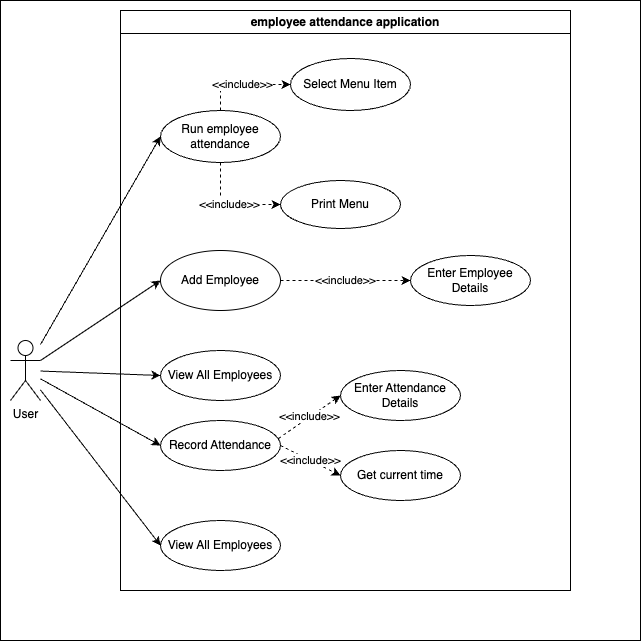

The diagram above was exported from draw.io. Its source (the exported page's mxGraphModel, read from the mxfile embedded in the PNG):
<mxGraphModel dx="1434" dy="721" grid="1" gridSize="10" guides="1" tooltips="1" connect="1" arrows="1" fold="1" page="1" pageScale="1" pageWidth="850" pageHeight="1100" math="0" shadow="0">
  <root>
    <mxCell id="0" />
    <mxCell id="1" parent="0" />
    <mxCell id="aUwnTRrbUN0pHSzdiqxE-35" value="" style="whiteSpace=wrap;html=1;aspect=fixed;" vertex="1" parent="1">
      <mxGeometry x="60" y="100" width="640" height="640" as="geometry" />
    </mxCell>
    <mxCell id="aUwnTRrbUN0pHSzdiqxE-1" value="User" style="shape=umlActor;verticalLabelPosition=bottom;verticalAlign=top;html=1;outlineConnect=0;" vertex="1" parent="1">
      <mxGeometry x="70" y="440" width="30" height="60" as="geometry" />
    </mxCell>
    <mxCell id="aUwnTRrbUN0pHSzdiqxE-3" value="employee attendance application" style="swimlane;whiteSpace=wrap;html=1;" vertex="1" parent="1">
      <mxGeometry x="180" y="110" width="450" height="580" as="geometry" />
    </mxCell>
    <mxCell id="aUwnTRrbUN0pHSzdiqxE-11" value="&amp;lt;&amp;lt;include&amp;gt;&amp;gt;" style="edgeStyle=orthogonalEdgeStyle;rounded=0;orthogonalLoop=1;jettySize=auto;html=1;exitX=0.5;exitY=0;exitDx=0;exitDy=0;entryX=0;entryY=0.5;entryDx=0;entryDy=0;dashed=1;" edge="1" parent="aUwnTRrbUN0pHSzdiqxE-3" source="aUwnTRrbUN0pHSzdiqxE-4" target="aUwnTRrbUN0pHSzdiqxE-6">
      <mxGeometry relative="1" as="geometry" />
    </mxCell>
    <mxCell id="aUwnTRrbUN0pHSzdiqxE-12" value="&amp;lt;&amp;lt;include&amp;gt;&amp;gt;" style="edgeStyle=orthogonalEdgeStyle;rounded=0;orthogonalLoop=1;jettySize=auto;html=1;exitX=0.5;exitY=1;exitDx=0;exitDy=0;entryX=0;entryY=0.5;entryDx=0;entryDy=0;dashed=1;" edge="1" parent="aUwnTRrbUN0pHSzdiqxE-3" source="aUwnTRrbUN0pHSzdiqxE-4" target="aUwnTRrbUN0pHSzdiqxE-5">
      <mxGeometry relative="1" as="geometry" />
    </mxCell>
    <mxCell id="aUwnTRrbUN0pHSzdiqxE-4" value="Run&amp;nbsp;employee attendance" style="ellipse;whiteSpace=wrap;html=1;" vertex="1" parent="aUwnTRrbUN0pHSzdiqxE-3">
      <mxGeometry x="40" y="100" width="120" height="52" as="geometry" />
    </mxCell>
    <mxCell id="aUwnTRrbUN0pHSzdiqxE-5" value="Print Menu" style="ellipse;whiteSpace=wrap;html=1;" vertex="1" parent="aUwnTRrbUN0pHSzdiqxE-3">
      <mxGeometry x="160" y="170" width="120" height="48" as="geometry" />
    </mxCell>
    <mxCell id="aUwnTRrbUN0pHSzdiqxE-6" value="Select Menu Item" style="ellipse;whiteSpace=wrap;html=1;" vertex="1" parent="aUwnTRrbUN0pHSzdiqxE-3">
      <mxGeometry x="170" y="48" width="120" height="52" as="geometry" />
    </mxCell>
    <mxCell id="aUwnTRrbUN0pHSzdiqxE-14" value="Add Employee" style="ellipse;whiteSpace=wrap;html=1;" vertex="1" parent="aUwnTRrbUN0pHSzdiqxE-3">
      <mxGeometry x="40" y="240" width="120" height="60" as="geometry" />
    </mxCell>
    <mxCell id="aUwnTRrbUN0pHSzdiqxE-17" value="Enter Employee Details" style="ellipse;whiteSpace=wrap;html=1;" vertex="1" parent="aUwnTRrbUN0pHSzdiqxE-3">
      <mxGeometry x="290" y="245" width="120" height="50" as="geometry" />
    </mxCell>
    <mxCell id="aUwnTRrbUN0pHSzdiqxE-18" value="&amp;lt;&amp;lt;include&amp;gt;&amp;gt;" style="endArrow=classic;html=1;rounded=0;exitX=1;exitY=0.5;exitDx=0;exitDy=0;entryX=0;entryY=0.5;entryDx=0;entryDy=0;dashed=1;" edge="1" parent="aUwnTRrbUN0pHSzdiqxE-3" source="aUwnTRrbUN0pHSzdiqxE-14" target="aUwnTRrbUN0pHSzdiqxE-17">
      <mxGeometry width="50" height="50" relative="1" as="geometry">
        <mxPoint x="150" y="440" as="sourcePoint" />
        <mxPoint x="200" y="390" as="targetPoint" />
      </mxGeometry>
    </mxCell>
    <mxCell id="aUwnTRrbUN0pHSzdiqxE-21" value="View All Employees" style="ellipse;whiteSpace=wrap;html=1;" vertex="1" parent="aUwnTRrbUN0pHSzdiqxE-3">
      <mxGeometry x="40" y="340" width="120" height="50" as="geometry" />
    </mxCell>
    <mxCell id="aUwnTRrbUN0pHSzdiqxE-26" value="Record Attendance" style="ellipse;whiteSpace=wrap;html=1;" vertex="1" parent="aUwnTRrbUN0pHSzdiqxE-3">
      <mxGeometry x="40" y="410" width="120" height="50" as="geometry" />
    </mxCell>
    <mxCell id="aUwnTRrbUN0pHSzdiqxE-28" value="Enter Attendance Details" style="ellipse;whiteSpace=wrap;html=1;" vertex="1" parent="aUwnTRrbUN0pHSzdiqxE-3">
      <mxGeometry x="220" y="360" width="120" height="50" as="geometry" />
    </mxCell>
    <mxCell id="aUwnTRrbUN0pHSzdiqxE-30" value="Get current time" style="ellipse;whiteSpace=wrap;html=1;" vertex="1" parent="aUwnTRrbUN0pHSzdiqxE-3">
      <mxGeometry x="220" y="440" width="120" height="50" as="geometry" />
    </mxCell>
    <mxCell id="aUwnTRrbUN0pHSzdiqxE-31" value="&amp;lt;&amp;lt;include&amp;gt;&amp;gt;" style="endArrow=classic;html=1;rounded=0;exitX=0.983;exitY=0.36;exitDx=0;exitDy=0;entryX=0;entryY=0.5;entryDx=0;entryDy=0;dashed=1;exitPerimeter=0;" edge="1" parent="aUwnTRrbUN0pHSzdiqxE-3" source="aUwnTRrbUN0pHSzdiqxE-26" target="aUwnTRrbUN0pHSzdiqxE-28">
      <mxGeometry width="50" height="50" relative="1" as="geometry">
        <mxPoint x="170" y="280" as="sourcePoint" />
        <mxPoint x="300" y="280" as="targetPoint" />
      </mxGeometry>
    </mxCell>
    <mxCell id="aUwnTRrbUN0pHSzdiqxE-32" value="&amp;lt;&amp;lt;include&amp;gt;&amp;gt;" style="endArrow=classic;html=1;rounded=0;exitX=1;exitY=0.5;exitDx=0;exitDy=0;entryX=0;entryY=0.5;entryDx=0;entryDy=0;dashed=1;" edge="1" parent="aUwnTRrbUN0pHSzdiqxE-3" source="aUwnTRrbUN0pHSzdiqxE-26" target="aUwnTRrbUN0pHSzdiqxE-30">
      <mxGeometry width="50" height="50" relative="1" as="geometry">
        <mxPoint x="168" y="438" as="sourcePoint" />
        <mxPoint x="230" y="395" as="targetPoint" />
      </mxGeometry>
    </mxCell>
    <mxCell id="aUwnTRrbUN0pHSzdiqxE-33" value="View All Employees" style="ellipse;whiteSpace=wrap;html=1;" vertex="1" parent="aUwnTRrbUN0pHSzdiqxE-3">
      <mxGeometry x="40" y="510" width="120" height="50" as="geometry" />
    </mxCell>
    <mxCell id="aUwnTRrbUN0pHSzdiqxE-16" value="" style="endArrow=classic;html=1;rounded=0;entryX=0;entryY=0.5;entryDx=0;entryDy=0;" edge="1" parent="1" source="aUwnTRrbUN0pHSzdiqxE-1" target="aUwnTRrbUN0pHSzdiqxE-14">
      <mxGeometry width="50" height="50" relative="1" as="geometry">
        <mxPoint x="150" y="510" as="sourcePoint" />
        <mxPoint x="200" y="460" as="targetPoint" />
      </mxGeometry>
    </mxCell>
    <mxCell id="aUwnTRrbUN0pHSzdiqxE-22" value="" style="endArrow=classic;html=1;rounded=0;entryX=0;entryY=0.5;entryDx=0;entryDy=0;" edge="1" parent="1" source="aUwnTRrbUN0pHSzdiqxE-1" target="aUwnTRrbUN0pHSzdiqxE-4">
      <mxGeometry width="50" height="50" relative="1" as="geometry">
        <mxPoint x="80" y="330" as="sourcePoint" />
        <mxPoint x="130" y="280" as="targetPoint" />
      </mxGeometry>
    </mxCell>
    <mxCell id="aUwnTRrbUN0pHSzdiqxE-25" value="" style="endArrow=classic;html=1;rounded=0;entryX=0;entryY=0.5;entryDx=0;entryDy=0;" edge="1" parent="1" source="aUwnTRrbUN0pHSzdiqxE-1" target="aUwnTRrbUN0pHSzdiqxE-21">
      <mxGeometry width="50" height="50" relative="1" as="geometry">
        <mxPoint x="120" y="590" as="sourcePoint" />
        <mxPoint x="170" y="540" as="targetPoint" />
      </mxGeometry>
    </mxCell>
    <mxCell id="aUwnTRrbUN0pHSzdiqxE-27" value="" style="endArrow=classic;html=1;rounded=0;entryX=0;entryY=0.5;entryDx=0;entryDy=0;" edge="1" parent="1" source="aUwnTRrbUN0pHSzdiqxE-1" target="aUwnTRrbUN0pHSzdiqxE-26">
      <mxGeometry width="50" height="50" relative="1" as="geometry">
        <mxPoint x="140" y="580" as="sourcePoint" />
        <mxPoint x="190" y="530" as="targetPoint" />
      </mxGeometry>
    </mxCell>
    <mxCell id="aUwnTRrbUN0pHSzdiqxE-34" value="" style="endArrow=classic;html=1;rounded=0;entryX=0;entryY=0.5;entryDx=0;entryDy=0;" edge="1" parent="1" source="aUwnTRrbUN0pHSzdiqxE-1" target="aUwnTRrbUN0pHSzdiqxE-33">
      <mxGeometry width="50" height="50" relative="1" as="geometry">
        <mxPoint x="90" y="620" as="sourcePoint" />
        <mxPoint x="140" y="570" as="targetPoint" />
      </mxGeometry>
    </mxCell>
  </root>
</mxGraphModel>